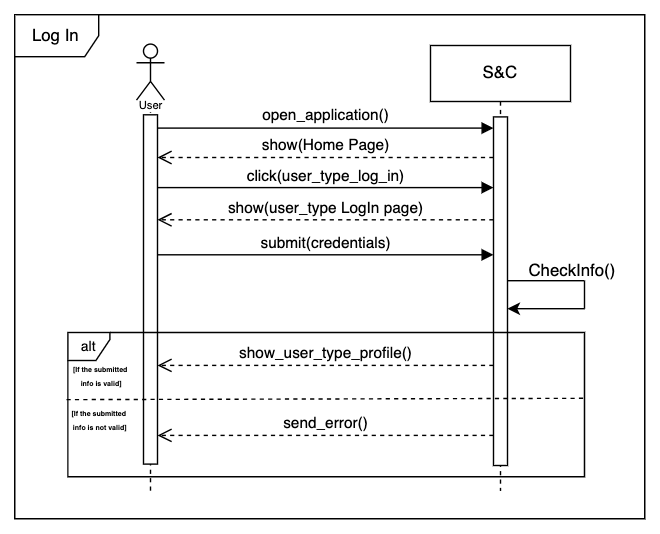

The diagram above was exported from draw.io. Its source (the exported page's mxGraphModel, read from the mxfile embedded in the PNG):
<mxGraphModel dx="2225" dy="868" grid="1" gridSize="10" guides="1" tooltips="1" connect="1" arrows="1" fold="1" page="1" pageScale="1" pageWidth="850" pageHeight="1100" math="0" shadow="0">
  <root>
    <mxCell id="0" />
    <mxCell id="1" parent="0" />
    <mxCell id="2" value="" style="shape=umlLifeline;perimeter=lifelinePerimeter;whiteSpace=wrap;html=1;container=1;dropTarget=0;collapsible=0;recursiveResize=0;outlineConnect=0;portConstraint=eastwest;newEdgeStyle={&quot;curved&quot;:0,&quot;rounded&quot;:0};participant=umlActor;" vertex="1" parent="1">
      <mxGeometry x="597" y="41" width="20" height="319" as="geometry" />
    </mxCell>
    <mxCell id="3" value="" style="html=1;points=[[0,0,0,0,5],[0,1,0,0,-5],[1,0,0,0,5],[1,1,0,0,-5]];perimeter=orthogonalPerimeter;outlineConnect=0;targetShapes=umlLifeline;portConstraint=eastwest;newEdgeStyle={&quot;curved&quot;:0,&quot;rounded&quot;:0};" vertex="1" parent="2">
      <mxGeometry x="5" y="50.5" width="10" height="249.5" as="geometry" />
    </mxCell>
    <mxCell id="4" value="S&amp;amp;C" style="shape=umlLifeline;perimeter=lifelinePerimeter;whiteSpace=wrap;html=1;container=1;dropTarget=0;collapsible=0;recursiveResize=0;outlineConnect=0;portConstraint=eastwest;newEdgeStyle={&quot;curved&quot;:0,&quot;rounded&quot;:0};" vertex="1" parent="1">
      <mxGeometry x="807" y="42" width="100" height="318" as="geometry" />
    </mxCell>
    <mxCell id="5" value="" style="html=1;points=[[0,0,0,0,5],[0,1,0,0,-5],[1,0,0,0,5],[1,1,0,0,-5]];perimeter=orthogonalPerimeter;outlineConnect=0;targetShapes=umlLifeline;portConstraint=eastwest;newEdgeStyle={&quot;curved&quot;:0,&quot;rounded&quot;:0};" vertex="1" parent="4">
      <mxGeometry x="45" y="51" width="10" height="249" as="geometry" />
    </mxCell>
    <mxCell id="6" value="open_application()" style="html=1;verticalAlign=bottom;endArrow=block;curved=0;rounded=0;exitX=1;exitY=0;exitDx=0;exitDy=5;exitPerimeter=0;" edge="1" target="5" parent="1">
      <mxGeometry width="80" relative="1" as="geometry">
        <mxPoint x="612" y="101" as="sourcePoint" />
        <mxPoint x="772" y="101" as="targetPoint" />
        <Array as="points" />
      </mxGeometry>
    </mxCell>
    <mxCell id="7" value="show(Home Page)" style="html=1;verticalAlign=bottom;endArrow=open;dashed=1;endSize=8;curved=0;rounded=0;" edge="1" source="5" parent="1">
      <mxGeometry relative="1" as="geometry">
        <mxPoint x="772" y="122" as="sourcePoint" />
        <mxPoint x="612" y="122" as="targetPoint" />
      </mxGeometry>
    </mxCell>
    <mxCell id="8" value="click(user_type_log_in)" style="html=1;verticalAlign=bottom;endArrow=block;curved=0;rounded=0;" edge="1" target="5" parent="1">
      <mxGeometry width="80" relative="1" as="geometry">
        <mxPoint x="612" y="143.5" as="sourcePoint" />
        <mxPoint x="772" y="143.5" as="targetPoint" />
      </mxGeometry>
    </mxCell>
    <mxCell id="9" value="show(user_type LogIn page)" style="html=1;verticalAlign=bottom;endArrow=open;dashed=1;endSize=8;curved=0;rounded=0;" edge="1" source="5" parent="1">
      <mxGeometry relative="1" as="geometry">
        <mxPoint x="772" y="166.5" as="sourcePoint" />
        <mxPoint x="612" y="166.5" as="targetPoint" />
        <mxPoint as="offset" />
      </mxGeometry>
    </mxCell>
    <mxCell id="10" value="&lt;font style=&quot;font-size: 8px; background-color: rgb(255, 255, 255);&quot;&gt;User&lt;/font&gt;" style="text;html=1;align=center;verticalAlign=middle;resizable=0;points=[];autosize=1;fontSize=10;fillColor=none;" vertex="1" parent="1">
      <mxGeometry x="587" y="69" width="40" height="30" as="geometry" />
    </mxCell>
    <mxCell id="11" value="submit(credentials)" style="html=1;verticalAlign=bottom;endArrow=block;curved=0;rounded=0;" edge="1" target="5" parent="1">
      <mxGeometry width="80" relative="1" as="geometry">
        <mxPoint x="612" y="191.5" as="sourcePoint" />
        <mxPoint x="772" y="191.5" as="targetPoint" />
      </mxGeometry>
    </mxCell>
    <mxCell id="12" value="" style="endArrow=none;html=1;rounded=0;" edge="1" parent="1">
      <mxGeometry width="50" height="50" relative="1" as="geometry">
        <mxPoint x="862" y="209.99999999999994" as="sourcePoint" />
        <mxPoint x="917" y="210" as="targetPoint" />
      </mxGeometry>
    </mxCell>
    <mxCell id="13" value="" style="endArrow=none;html=1;rounded=0;" edge="1" parent="1">
      <mxGeometry width="50" height="50" relative="1" as="geometry">
        <mxPoint x="917" y="230" as="sourcePoint" />
        <mxPoint x="917" y="210" as="targetPoint" />
      </mxGeometry>
    </mxCell>
    <mxCell id="14" value="" style="endArrow=classic;html=1;rounded=0;" edge="1" parent="1">
      <mxGeometry width="50" height="50" relative="1" as="geometry">
        <mxPoint x="917" y="230" as="sourcePoint" />
        <mxPoint x="861.9999999999999" y="230" as="targetPoint" />
      </mxGeometry>
    </mxCell>
    <mxCell id="15" value="CheckInfo()" style="text;html=1;align=center;verticalAlign=middle;resizable=0;points=[];autosize=1;strokeColor=none;fillColor=none;" vertex="1" parent="1">
      <mxGeometry x="863" y="188" width="90" height="30" as="geometry" />
    </mxCell>
    <mxCell id="16" value="&lt;font style=&quot;font-size: 10px;&quot;&gt;alt&lt;/font&gt;" style="shape=umlFrame;whiteSpace=wrap;html=1;pointerEvents=0;width=30;height=20;" vertex="1" parent="1">
      <mxGeometry x="548" y="247" width="369" height="103" as="geometry" />
    </mxCell>
    <mxCell id="17" value="" style="endArrow=none;dashed=1;html=1;rounded=0;exitX=0.001;exitY=0.477;exitDx=0;exitDy=0;exitPerimeter=0;entryX=1;entryY=0.44;entryDx=0;entryDy=0;entryPerimeter=0;" edge="1" parent="1">
      <mxGeometry width="50" height="50" relative="1" as="geometry">
        <mxPoint x="547" y="294.95000000000005" as="sourcePoint" />
        <mxPoint x="916.9999999999999" y="293.9999999999999" as="targetPoint" />
      </mxGeometry>
    </mxCell>
    <mxCell id="18" value="&lt;h6&gt;&lt;font style=&quot;font-size: 5px;&quot;&gt;&lt;font style=&quot;&quot;&gt;[If the submitted&lt;br&gt;&lt;/font&gt;&lt;/font&gt;&lt;font style=&quot;font-size: 5px;&quot;&gt;&lt;font style=&quot;&quot;&gt;&amp;nbsp;info is not valid]&lt;/font&gt;&lt;/font&gt;&lt;/h6&gt;" style="text;html=1;align=center;verticalAlign=middle;resizable=0;points=[];autosize=1;strokeColor=none;fillColor=none;fontFamily=Helvetica;" vertex="1" parent="1">
      <mxGeometry x="540" y="274" width="60" height="70" as="geometry" />
    </mxCell>
    <mxCell id="19" value="send_error()" style="html=1;verticalAlign=bottom;endArrow=open;dashed=1;endSize=8;curved=0;rounded=0;" edge="1" parent="1">
      <mxGeometry relative="1" as="geometry">
        <mxPoint x="851.9999999999999" y="320.5" as="sourcePoint" />
        <mxPoint x="612" y="320.5" as="targetPoint" />
      </mxGeometry>
    </mxCell>
    <mxCell id="20" value="&lt;h6&gt;&lt;font style=&quot;font-size: 5px;&quot;&gt;&lt;font style=&quot;&quot;&gt;[If the submitted&lt;br&gt;&lt;/font&gt;&lt;/font&gt;&lt;font style=&quot;font-size: 5px;&quot;&gt;&lt;font style=&quot;&quot;&gt;&amp;nbsp;info is valid]&lt;/font&gt;&lt;/font&gt;&lt;/h6&gt;" style="text;html=1;align=center;verticalAlign=middle;resizable=0;points=[];autosize=1;strokeColor=none;fillColor=none;fontFamily=Helvetica;" vertex="1" parent="1">
      <mxGeometry x="541" y="243" width="60" height="70" as="geometry" />
    </mxCell>
    <mxCell id="21" value="show_user_type_profile()" style="html=1;verticalAlign=bottom;endArrow=open;dashed=1;endSize=8;curved=0;rounded=0;" edge="1" parent="1">
      <mxGeometry relative="1" as="geometry">
        <mxPoint x="851.9999999999999" y="270.5" as="sourcePoint" />
        <mxPoint x="612" y="270.5" as="targetPoint" />
      </mxGeometry>
    </mxCell>
    <mxCell id="22" value="Log In" style="shape=umlFrame;whiteSpace=wrap;html=1;pointerEvents=0;" vertex="1" parent="1">
      <mxGeometry x="510" y="20" width="450" height="360" as="geometry" />
    </mxCell>
  </root>
</mxGraphModel>